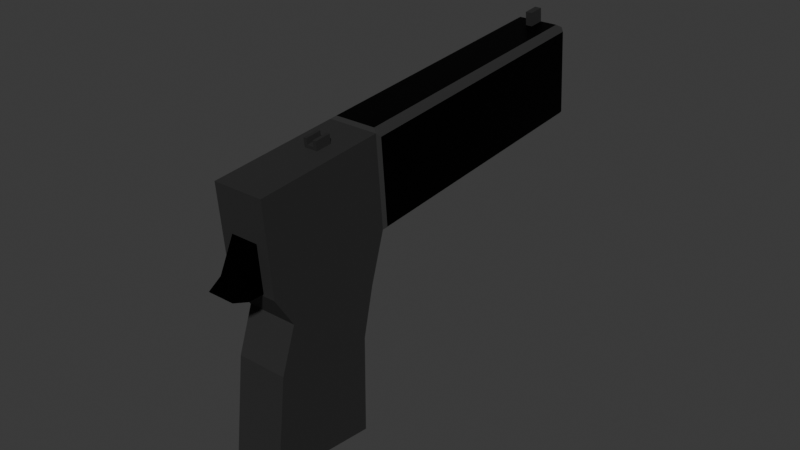 # Source: Untitled.blend  (saved by Blender 5.2.44; exported with 4.5.12 LTS)
import bpy
from mathutils import Matrix  # noqa: F401  (used for matrix-valued properties, if any)

bpy.ops.wm.read_factory_settings(use_empty=True)
scene = bpy.context.scene
scene.name = 'Scene'

# ---- collections
col_collection = bpy.data.collections.new('Collection'); scene.collection.children.link(col_collection)

# ---- materials (node trees are filled in below, after node groups)
mat_material = bpy.data.materials.new('Material')
mat_material.alpha_threshold = 0.0
mat_material.use_backface_culling_lightprobe_volume = False
mat_material.roughness = 0.5
mat_material.line_color = (0.0, 0.0, 0.0, 1.0)
mat_material_001 = bpy.data.materials.new('Material.001')
mat_material_002 = bpy.data.materials.new('Material.002')

# ---- material node trees
mat_material.use_nodes = True; mat_material.node_tree.nodes.clear()
_N = mat_material.node_tree.nodes; _L = mat_material.node_tree.links
n0 = _N.new('ShaderNodeOutputMaterial'); n0.name = 'Material Output'; n0.location = (200, 100)
n1 = _N.new('ShaderNodeBsdfPrincipled'); n1.name = 'Principled BSDF'; n1.location = (-200, 100)
n1.inputs[0].default_value = (0.0186, 0.0186, 0.0186, 1.0)
n1.inputs[2].default_value = 0.7448
_L.new(n1.outputs[0], n0.inputs[0])
n0.is_active_output = True
mat_material_001.use_nodes = True; mat_material_001.node_tree.nodes.clear()
_N = mat_material_001.node_tree.nodes; _L = mat_material_001.node_tree.links
n0 = _N.new('ShaderNodeBsdfPrincipled'); n0.name = 'Principled BSDF'; n0.location = (-200, 100)
n0.inputs[0].default_value = (0.003442, 0.003442, 0.003442, 1.0)
n0.inputs[1].default_value = 1.0
n0.inputs[2].default_value = 0.4769
n0.inputs[3].default_value = 1.0
n1 = _N.new('ShaderNodeOutputMaterial'); n1.name = 'Material Output'; n1.location = (200, 100)
_L.new(n0.outputs[0], n1.inputs[0])
n1.is_active_output = True
mat_material_002.use_nodes = True; mat_material_002.node_tree.nodes.clear()
_N = mat_material_002.node_tree.nodes; _L = mat_material_002.node_tree.links
n0 = _N.new('ShaderNodeBsdfPrincipled'); n0.name = 'Principled BSDF'; n0.location = (-200, 100)
n0.inputs[0].default_value = (0.05744, 0.05744, 0.05744, 1.0)
n0.inputs[1].default_value = 0.9154
n0.inputs[2].default_value = 0.8538
n1 = _N.new('ShaderNodeOutputMaterial'); n1.name = 'Material Output'; n1.location = (200, 100)
_L.new(n0.outputs[0], n1.inputs[0])
n1.is_active_output = True

# ---- world
world_world = bpy.data.worlds.new('World'); scene.world = world_world
world_world.use_nodes = True; world_world.node_tree.nodes.clear()
_N = world_world.node_tree.nodes; _L = world_world.node_tree.links
n0 = _N.new('ShaderNodeOutputWorld'); n0.name = 'World Output'; n0.location = (200, 100)
n1 = _N.new('ShaderNodeBackground'); n1.name = 'Background'; n1.location = (-200, 100)
n1.inputs[0].default_value = (0.05088, 0.05088, 0.05088, 1.0)
_L.new(n1.outputs[0], n0.inputs[0])
n0.is_active_output = True
world_world.color = (0.05088, 0.05088, 0.05088)
world_world.sun_shadow_jitter_overblur = 0.0

# ---- meshes
me_cube = bpy.data.meshes.new('Cube')
me_cube.from_pydata([(1.0, 1.886, 0.5542), (1.0, 1.819, -1.454), (1.0, -0.4158, 0.2905), (1.0, -0.1814, -1.454), (-1.0, 1.886, 0.5542), (-1.0, 1.819, -1.454), (-1.0, -0.4158, 0.2905), (-1.0, -0.1814, -1.454), (1.0, 1.627, -0.4543), (-1.0, -0.1814, -0.4543), (1.0, -0.1814, -0.4543), (-1.0, 1.627, -0.4543), (-1.0, 5.96e-08, -5.96e-08), (1.0, 1.723, 0.04568), (1.0, 5.96e-08, -5.96e-08), (-1.0, 1.723, 0.04568), (1.0, -0.743, 1.204), (-1.0, -0.743, 1.204), (1.0, 1.559, 1.468), (-1.0, 1.559, 1.468), (-0.2758, 6.549, 1.735), (0.2758, 6.549, 1.735), (-0.2758, 6.519, 1.833), (0.2758, 6.519, 1.833), (-0.8261, 1.606, 1.503), (0.8261, 1.606, 1.503), (-0.8261, 6.387, 2.049), (0.8261, 6.387, 2.049), (1.126, 1.92, 0.5905), (1.126, 1.618, 1.44), (1.126, 6.722, 1.143), (1.126, 6.419, 1.992), (-1.124, 1.609, 1.448), (-1.124, 1.918, 0.5818), (-1.124, 6.422, 2.001), (-1.124, 6.731, 1.135), (-0.8913, 1.949, 0.5394), (0.8913, 1.949, 0.5394), (-0.8913, 6.734, 1.086), (0.8913, 6.734, 1.086), (-0.5436, -1.012, 0.3397), (-0.5436, -0.7945, 0.4408), (-0.5436, -0.3277, 0.3176), (-0.5436, -0.5469, 0.8407), (0.5331, -1.012, 0.3397), (0.5331, -0.7945, 0.4408), (0.5331, -0.3277, 0.3176), (0.5331, -0.5469, 0.8407), (0.5331, -0.7025, 0.293), (-0.5436, -0.7556, 0.2947), (-1.0, 6.78, 1.115), (1.0, 6.78, 1.115), (-1.0, 6.453, 2.029), (1.0, 6.453, 2.029), (-0.2758, 5.761, 1.657), (0.2758, 5.761, 1.657), (-0.2758, 5.731, 1.755), (0.2758, 5.731, 1.755), (-0.1349, 6.129, 1.95), (-0.1349, 6.05, 2.152), (-0.1349, 6.411, 1.985), (-0.1349, 6.332, 2.187), (0.1349, 6.129, 1.95), (0.1349, 6.05, 2.152), (0.1349, 6.411, 1.985), (0.1349, 6.332, 2.187), (-0.1349, 0.7386, 1.194), (-0.1349, 0.6595, 1.396), (-0.1349, 1.021, 1.229), (-0.1349, 0.942, 1.432), (0.1349, 0.7386, 1.194), (0.1349, 0.6595, 1.396), (0.1349, 1.021, 1.229), (0.1349, 0.942, 1.432), (0.2749, 0.942, 1.432), (0.2749, 1.021, 1.229), (0.2749, 0.7386, 1.194), (0.2749, 0.6595, 1.396), (-0.2691, 1.021, 1.229), (-0.2691, 0.7386, 1.194), (-0.2691, 0.6595, 1.396), (-0.2691, 0.942, 1.432), (-0.1349, 0.6366, 1.455), (-0.1349, 0.9191, 1.49), (0.1349, 0.9191, 1.49), (0.1349, 0.6366, 1.455), (0.2749, 0.9191, 1.49), (0.2749, 0.6366, 1.455), (-0.2691, 0.6366, 1.455), (-0.2691, 0.9191, 1.49)], [], [(6, 2, 16, 17), (14, 2, 6, 12), (12, 6, 4, 15), (5, 1, 3, 7), (13, 0, 2, 14), (15, 4, 0, 13), (5, 11, 8, 1), (1, 8, 10, 3), (7, 9, 11, 5), (3, 10, 9, 7), (11, 15, 13, 8), (8, 13, 14, 10), (9, 12, 15, 11), (10, 14, 12, 9), (18, 19, 17, 16), (4, 6, 17, 19), (2, 0, 18, 16), (0, 51, 30, 28), (22, 23, 57, 56), (19, 18, 25, 24), (19, 52, 34, 32), (51, 0, 37, 39), (24, 25, 27, 26), (52, 19, 24, 26), (18, 53, 27, 25), (53, 52, 26, 27), (29, 28, 30, 31), (53, 18, 29, 31), (51, 53, 31, 30), (18, 0, 28, 29), (33, 32, 34, 35), (52, 50, 35, 34), (4, 19, 32, 33), (50, 4, 33, 35), (37, 36, 38, 39), (50, 51, 39, 38), (0, 4, 36, 37), (4, 50, 38, 36), (40, 41, 43, 42, 49), (42, 43, 47, 46), (46, 47, 45, 44, 48), (44, 45, 41, 40), (42, 46, 48, 49), (47, 43, 41, 45), (49, 48, 44, 40), (20, 21, 51, 50), (23, 22, 52, 53), (22, 20, 50, 52), (21, 23, 53, 51), (55, 54, 56, 57), (20, 22, 56, 54), (21, 20, 54, 55), (23, 21, 55, 57), (58, 59, 61, 60), (60, 61, 65, 64), (64, 65, 63, 62), (62, 63, 59, 58), (60, 64, 62, 58), (65, 61, 59, 63), (69, 68, 78, 81), (68, 69, 73, 72), (70, 72, 75, 76), (70, 71, 67, 66), (68, 72, 70, 66), (73, 69, 67, 71), (75, 74, 77, 76), (69, 81, 89, 83), (72, 73, 74, 75), (71, 70, 76, 77), (79, 80, 81, 78), (66, 67, 80, 79), (71, 77, 87, 85), (68, 66, 79, 78), (84, 85, 87, 86), (82, 83, 89, 88), (77, 74, 86, 87), (74, 73, 84, 86), (73, 71, 85, 84), (80, 67, 82, 88), (67, 69, 83, 82), (81, 80, 88, 89)])
me_cube.polygons.foreach_set('material_index', [0, 0, 0, 0, 0, 0, 0, 0, 0, 0, 0, 0, 0, 0, 0, 0, 0, 0, 0, 0, 0, 0, 1, 0, 0, 0, 1, 0, 0, 0, 1, 0, 0, 0, 1, 0, 0, 0, 1, 0, 1, 1, 1, 1, 1, 0, 0, 0, 0, 0, 0, 0, 0, 2, 2, 2, 2, 2, 2, 2, 2, 2, 2, 2, 2, 2, 2, 2, 2, 2, 2, 2, 2, 2, 2, 2, 2, 2, 2, 2, 2])
_uv = me_cube.uv_layers.new(name='UVMap')
_uv.uv.foreach_set('vector', [0.625, 1.0, 0.625, 0.75, 0.625, 0.75, 0.625, 1.0, 0.5625, 0.75, 0.625, 0.75, 0.625, 1.0, 0.5625, 1.0, 0.5625, 0.0, 0.625, 0.0, 0.625, 0.25, 0.5625, 0.25, 0.125, 0.5, 0.375, 0.5, 0.375, 0.75, 0.125, 0.75, 0.5625, 0.5, 0.625, 0.5, 0.625, 0.75, 0.5625, 0.75, 0.5625, 0.25, 0.625, 0.25, 0.625, 0.5, 0.5625, 0.5, 0.375, 0.25, 0.5, 0.25, 0.5, 0.5, 0.375, 0.5, 0.375, 0.5, 0.5, 0.5, 0.5, 0.75, 0.375, 0.75, 0.375, 0.0, 0.5, 0.0, 0.5, 0.25, 0.375, 0.25, 0.375, 0.75, 0.5, 0.75, 0.5, 1.0, 0.375, 1.0, 0.5, 0.25, 0.5625, 0.25, 0.5625, 0.5, 0.5, 0.5, 0.5, 0.5, 0.5625, 0.5, 0.5625, 0.75, 0.5, 0.75, 0.5, 0.0, 0.5625, 0.0, 0.5625, 0.25, 0.5, 0.25, 0.5, 0.75, 0.5625, 0.75, 0.5625, 1.0, 0.5, 1.0, 0.625, 0.5, 0.875, 0.5, 0.875, 0.75, 0.625, 0.75, 0.625, 0.25, 0.625, 0.0, 0.625, 0.0, 0.625, 0.25, 0.625, 0.75, 0.625, 0.5, 0.625, 0.5, 0.625, 0.75, 0.625, 0.5, 0.625, 0.5, 0.625, 0.5, 0.625, 0.5, 0.625, 0.2736, 0.625, 0.4764, 0.625, 0.4764, 0.625, 0.2736, 0.875, 0.5, 0.625, 0.5, 0.625, 0.5, 0.875, 0.5, 0.625, 0.25, 0.625, 0.25, 0.625, 0.25, 0.625, 0.25, 0.625, 0.5, 0.625, 0.5, 0.625, 0.5, 0.625, 0.5, 0.875, 0.5, 0.625, 0.5, 0.625, 0.5, 0.875, 0.5, 0.625, 0.25, 0.625, 0.25, 0.625, 0.25, 0.625, 0.25, 0.625, 0.5, 0.625, 0.5, 0.625, 0.5, 0.625, 0.5, 0.625, 0.5, 0.625, 0.25, 0.625, 0.25, 0.625, 0.5, 0.625, 0.5, 0.625, 0.5, 0.625, 0.5, 0.625, 0.5, 0.625, 0.5, 0.625, 0.5, 0.625, 0.5, 0.625, 0.5, 0.625, 0.5, 0.625, 0.5, 0.625, 0.5, 0.625, 0.5, 0.625, 0.5, 0.625, 0.5, 0.625, 0.5, 0.625, 0.5, 0.625, 0.25, 0.625, 0.25, 0.625, 0.25, 0.625, 0.25, 0.625, 0.25, 0.625, 0.25, 0.625, 0.25, 0.625, 0.25, 0.625, 0.25, 0.625, 0.25, 0.625, 0.25, 0.625, 0.25, 0.625, 0.25, 0.625, 0.25, 0.625, 0.25, 0.625, 0.25, 0.625, 0.5, 0.625, 0.25, 0.625, 0.25, 0.625, 0.5, 0.625, 0.25, 0.625, 0.5, 0.625, 0.5, 0.625, 0.25, 0.625, 0.5, 0.625, 0.25, 0.625, 0.25, 0.625, 0.5, 0.625, 0.25, 0.625, 0.25, 0.625, 0.25, 0.625, 0.25, 0.375, 0.0, 0.625, 0.0, 0.625, 0.25, 0.375, 0.25, 0.375, 0.08312, 0.375, 0.25, 0.625, 0.25, 0.625, 0.5, 0.375, 0.5, 0.375, 0.5, 0.625, 0.5, 0.625, 0.75, 0.375, 0.75, 0.375, 0.6475, 0.375, 0.75, 0.625, 0.75, 0.625, 1.0, 0.375, 1.0, 0.125, 0.5, 0.375, 0.5, 0.375, 0.6475, 0.125, 0.6669, 0.625, 0.5, 0.875, 0.5, 0.875, 0.75, 0.625, 0.75, 0.125, 0.6669, 0.375, 0.6475, 0.375, 0.75, 0.125, 0.75, 0.625, 0.2736, 0.625, 0.4764, 0.625, 0.5, 0.625, 0.25, 0.625, 0.4764, 0.625, 0.2736, 0.625, 0.25, 0.625, 0.5, 0.625, 0.2736, 0.625, 0.2736, 0.625, 0.25, 0.625, 0.25, 0.625, 0.4764, 0.625, 0.4764, 0.625, 0.5, 0.625, 0.5, 0.625, 0.4764, 0.625, 0.2736, 0.625, 0.2736, 0.625, 0.4764, 0.625, 0.2736, 0.625, 0.2736, 0.625, 0.2736, 0.625, 0.2736, 0.625, 0.4764, 0.625, 0.2736, 0.625, 0.2736, 0.625, 0.4764, 0.625, 0.4764, 0.625, 0.4764, 0.625, 0.4764, 0.625, 0.4764, 0.375, 0.0, 0.625, 0.0, 0.625, 0.25, 0.375, 0.25, 0.375, 0.25, 0.625, 0.25, 0.625, 0.5, 0.375, 0.5, 0.375, 0.5, 0.625, 0.5, 0.625, 0.75, 0.375, 0.75, 0.375, 0.75, 0.625, 0.75, 0.625, 1.0, 0.375, 1.0, 0.125, 0.5, 0.375, 0.5, 0.375, 0.75, 0.125, 0.75, 0.625, 0.5, 0.875, 0.5, 0.875, 0.75, 0.625, 0.75, 0.625, 0.25, 0.375, 0.25, 0.375, 0.25, 0.625, 0.25, 0.375, 0.25, 0.625, 0.25, 0.625, 0.5, 0.375, 0.5, 0.375, 0.75, 0.375, 0.5, 0.375, 0.5, 0.375, 0.75, 0.375, 0.75, 0.625, 0.75, 0.625, 1.0, 0.375, 1.0, 0.125, 0.5, 0.375, 0.5, 0.375, 0.75, 0.125, 0.75, 0.625, 0.5, 0.875, 0.5, 0.875, 0.75, 0.625, 0.75, 0.375, 0.5, 0.625, 0.5, 0.625, 0.75, 0.375, 0.75, 0.625, 0.25, 0.625, 0.25, 0.625, 0.25, 0.625, 0.25, 0.375, 0.5, 0.625, 0.5, 0.625, 0.5, 0.375, 0.5, 0.625, 0.75, 0.375, 0.75, 0.375, 0.75, 0.625, 0.75, 0.375, 0.0, 0.625, 0.0, 0.625, 0.25, 0.375, 0.25, 0.375, 1.0, 0.625, 1.0, 0.625, 1.0, 0.375, 1.0, 0.625, 0.75, 0.625, 0.75, 0.625, 0.75, 0.625, 0.75, 0.125, 0.5, 0.125, 0.75, 0.125, 0.75, 0.125, 0.5, 0.625, 0.5, 0.625, 0.75, 0.625, 0.75, 0.625, 0.5, 0.875, 0.75, 0.875, 0.5, 0.875, 0.5, 0.875, 0.75, 0.625, 0.75, 0.625, 0.5, 0.625, 0.5, 0.625, 0.75, 0.625, 0.5, 0.625, 0.5, 0.625, 0.5, 0.625, 0.5, 0.625, 0.5, 0.625, 0.75, 0.625, 0.75, 0.625, 0.5, 0.625, 1.0, 0.625, 1.0, 0.625, 1.0, 0.625, 1.0, 0.875, 0.75, 0.875, 0.5, 0.875, 0.5, 0.875, 0.75, 0.625, 0.25, 0.625, 0.0, 0.625, 0.0, 0.625, 0.25])
me_cube.materials.append(mat_material)
me_cube.materials.append(mat_material_001)
me_cube.materials.append(mat_material_002)
me_cube.use_mirror_vertex_groups = False
me_cube.update()

# ---- objects
ob_cube = bpy.data.objects.new('Cube', me_cube)

# ---- transforms, parenting, visibility, modifiers, constraints
ob_cube.location = (0.0, 0.03321, 0.0)
ob_cube.rotation_euler = (-0.1135, -4.082e-17, -2.568e-17)
ob_cube.scale = (0.01104, 0.02435, 0.04305)
ob_cube.lock_rotations_4d = False
ob_cube.empty_display_type = 'ARROWS'
ob_cube.lineart.crease_threshold = 0.0

# ---- collection membership
col_collection.objects.link(ob_cube)

# ---- scene / render settings (as saved in the file)
scene.frame_start = 1; scene.frame_end = 18; scene.frame_set(14)
scene.render.engine = 'BLENDER_EEVEE_NEXT'
scene.render.fps = 60
scene.render.bake_bias = 0.0
scene.render.bake_samples = 0
scene.cycles.sampling_pattern = 'TABULATED_SOBOL'
scene.eevee.use_volume_custom_range = False
scene.eevee.fast_gi_thickness_far = 0.0
bpy.context.view_layer.update()

# ---- added for rendering (the .blend has no active camera and no usable light): camera, sun
cam_auto = bpy.data.cameras.new('AutoCamera')
cam_auto.lens = 50.0
cam_auto.sensor_width = 36.0
cam_auto.clip_end = 1000.0
ob_auto_camera = bpy.data.objects.new('AutoCamera', cam_auto)
scene.collection.objects.link(ob_auto_camera)
ob_auto_camera.location = (0.252705, -0.198456, 0.20988)
ob_auto_camera.rotation_euler = (1.09748, -7.21219e-08, 0.694738)
scene.camera = ob_auto_camera
light_auto_sun = bpy.data.lights.new('AutoSun', 'SUN')
light_auto_sun.energy = 3.0
light_auto_sun.angle = 0.0523599
ob_auto_sun = bpy.data.objects.new('AutoSun', light_auto_sun)
scene.collection.objects.link(ob_auto_sun)
ob_auto_sun.rotation_euler = (0.872665, 0.174533, 0.523599)
bpy.context.view_layer.update()
